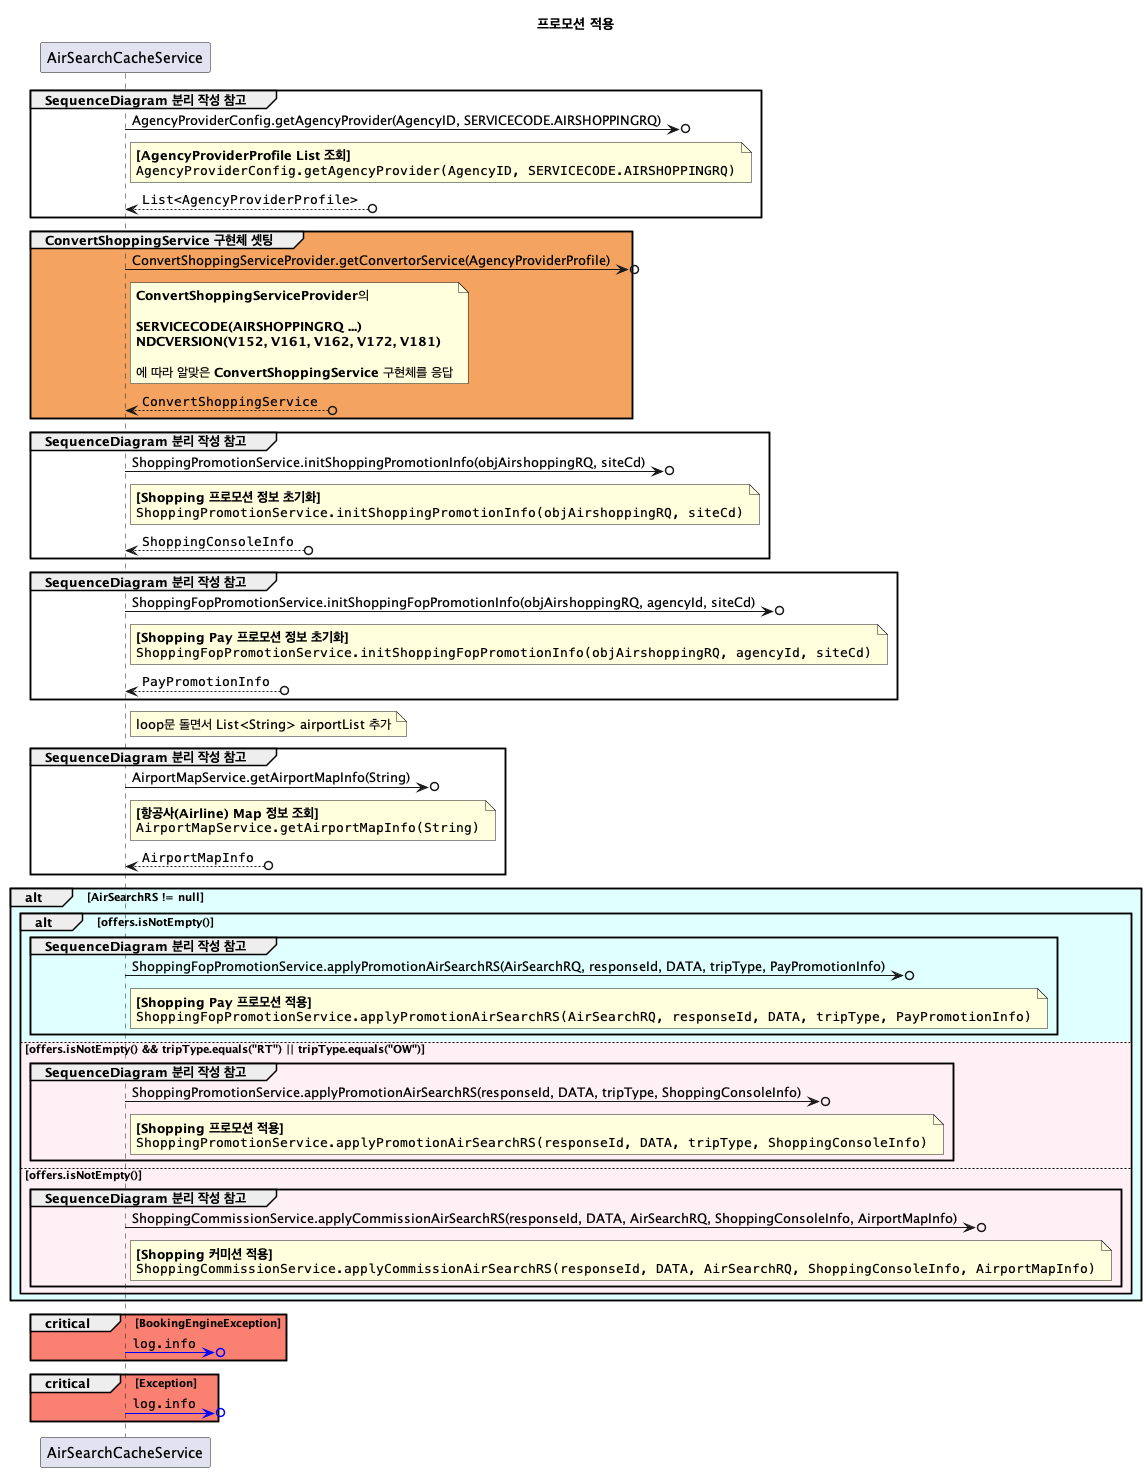

The diagram above was rendered by PlantUML. Its source (embedded in the PNG):
@startuml

title **프로모션 적용**

participant AirSearchCacheService

group SequenceDiagram 분리 작성 참고
    AirSearchCacheService ->o? : AgencyProviderConfig.getAgencyProvider(AgencyID, SERVICECODE.AIRSHOPPINGRQ)
    note right of AirSearchCacheService
    **[AgencyProviderProfile List 조회]**
    ""AgencyProviderConfig.getAgencyProvider(AgencyID, SERVICECODE.AIRSHOPPINGRQ)""
    end note
    AirSearchCacheService <--o? : ""List<AgencyProviderProfile>""
end

group #SandyBrown ConvertShoppingService 구현체 셋팅
    AirSearchCacheService ->o? : ConvertShoppingServiceProvider.getConvertorService(AgencyProviderProfile)
    note right of AirSearchCacheService
    **ConvertShoppingServiceProvider**의 

    **SERVICECODE(AIRSHOPPINGRQ ...)**
    **NDCVERSION(V152, V161, V162, V172, V181)**

    에 따라 알맞은 **ConvertShoppingService** 구현체를 응답
    end note
    AirSearchCacheService <--o? : ""ConvertShoppingService""
end

group SequenceDiagram 분리 작성 참고
    AirSearchCacheService ->o? : ShoppingPromotionService.initShoppingPromotionInfo(objAirshoppingRQ, siteCd)
    note right of AirSearchCacheService
    **[Shopping 프로모션 정보 초기화]**
    ""ShoppingPromotionService.initShoppingPromotionInfo(objAirshoppingRQ, siteCd)""
    end note
    AirSearchCacheService <--o? : ""ShoppingConsoleInfo""
end

group SequenceDiagram 분리 작성 참고
    AirSearchCacheService ->o? : ShoppingFopPromotionService.initShoppingFopPromotionInfo(objAirshoppingRQ, agencyId, siteCd)
    note right of AirSearchCacheService
    **[Shopping Pay 프로모션 정보 초기화]**
    ""ShoppingFopPromotionService.initShoppingFopPromotionInfo(objAirshoppingRQ, agencyId, siteCd)""
    end note
    AirSearchCacheService <--o? : ""PayPromotionInfo""
end

note right of AirSearchCacheService: loop문 돌면서 List<String> airportList 추가

group SequenceDiagram 분리 작성 참고
    AirSearchCacheService ->o? : AirportMapService.getAirportMapInfo(String)
    note right of AirSearchCacheService
    **[항공사(Airline) Map 정보 조회]**
    ""AirportMapService.getAirportMapInfo(String)""
    end note
    AirSearchCacheService <--o? : ""AirportMapInfo""
end

alt #LightCyan AirSearchRS != null
    alt #LightCyan offers.isNotEmpty()
        group SequenceDiagram 분리 작성 참고
            AirSearchCacheService ->o? : ShoppingFopPromotionService.applyPromotionAirSearchRS(AirSearchRQ, responseId, DATA, tripType, PayPromotionInfo)
            note right of AirSearchCacheService
            **[Shopping Pay 프로모션 적용]**
            ""ShoppingFopPromotionService.applyPromotionAirSearchRS(AirSearchRQ, responseId, DATA, tripType, PayPromotionInfo)""
            end note
        end
    else #LavenderBlush offers.isNotEmpty() && tripType.equals("RT") || tripType.equals("OW")
        group SequenceDiagram 분리 작성 참고
            AirSearchCacheService ->o? : ShoppingPromotionService.applyPromotionAirSearchRS(responseId, DATA, tripType, ShoppingConsoleInfo)
            note right of AirSearchCacheService
            **[Shopping 프로모션 적용]**
            ""ShoppingPromotionService.applyPromotionAirSearchRS(responseId, DATA, tripType, ShoppingConsoleInfo)""
            end note
        end
    else #LavenderBlush offers.isNotEmpty()
        group SequenceDiagram 분리 작성 참고
            AirSearchCacheService ->o? : ShoppingCommissionService.applyCommissionAirSearchRS(responseId, DATA, AirSearchRQ, ShoppingConsoleInfo, AirportMapInfo)
            note right of AirSearchCacheService
            **[Shopping 커미션 적용]**
            ""ShoppingCommissionService.applyCommissionAirSearchRS(responseId, DATA, AirSearchRQ, ShoppingConsoleInfo, AirportMapInfo)""
            end note
        end
    end

end


critical #Salmon BookingEngineException
    AirSearchCacheService -[#blue]>o?: ""log.info""
end
critical #Salmon Exception
    AirSearchCacheService -[#blue]>o?: ""log.info""
end

@enduml